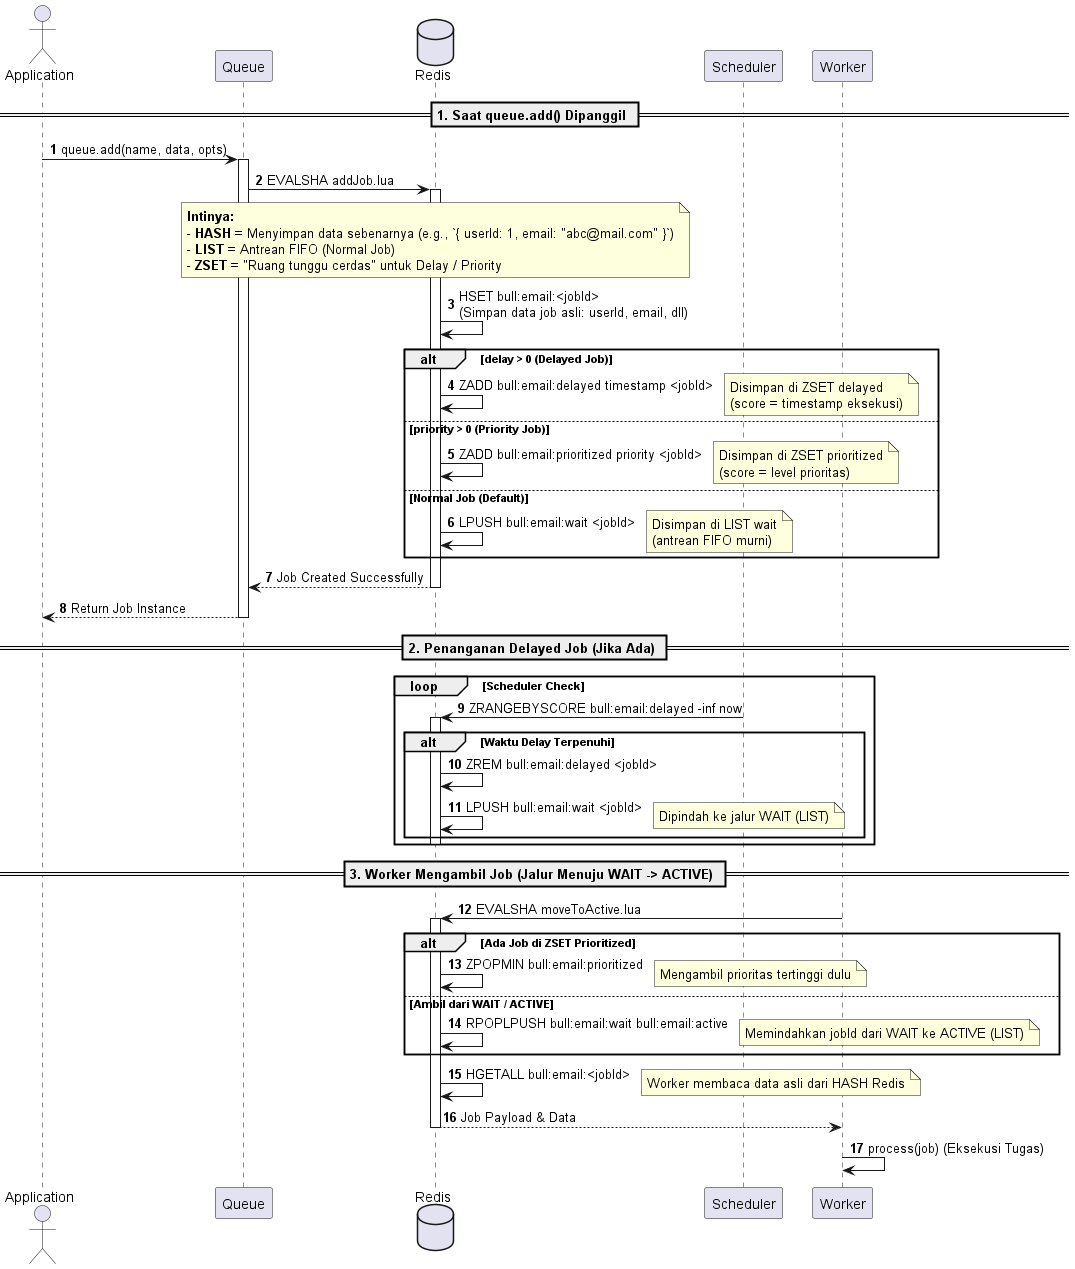

The diagram above was rendered by PlantUML. Its source (embedded in the PNG):
@startuml
autonumber
skinparam BoxPadding 10
skinparam ParticipantPadding 10

actor "Application" as App
participant "Queue" as Queue
database "Redis" as Redis
participant "Scheduler" as Scheduler
participant "Worker" as Worker

== 1. Saat queue.add() Dipanggil ==
App -> Queue: queue.add(name, data, opts)
activate Queue

Queue -> Redis: EVALSHA addJob.lua
activate Redis

note over Redis
  **Intinya:**
  - **HASH** = Menyimpan data sebenarnya (e.g., `{ userId: 1, email: "abc@mail.com" }`)
  - **LIST** = Antrean FIFO (Normal Job)
  - **ZSET** = "Ruang tunggu cerdas" untuk Delay / Priority
end note

Redis -> Redis: HSET bull:email:<jobId>\n(Simpan data job asli: userId, email, dll)

alt delay > 0 (Delayed Job)
    Redis -> Redis: ZADD bull:email:delayed timestamp <jobId>
    note right: Disimpan di ZSET delayed\n(score = timestamp eksekusi)
else priority > 0 (Priority Job)
    Redis -> Redis: ZADD bull:email:prioritized priority <jobId>
    note right: Disimpan di ZSET prioritized\n(score = level prioritas)
else Normal Job (Default)
    Redis -> Redis: LPUSH bull:email:wait <jobId>
    note right: Disimpan di LIST wait\n(antrean FIFO murni)
end

Redis --> Queue: Job Created Successfully
deactivate Redis
Queue --> App: Return Job Instance
deactivate Queue


== 2. Penanganan Delayed Job (Jika Ada) ==
loop Scheduler Check
    Scheduler -> Redis: ZRANGEBYSCORE bull:email:delayed -inf now
    activate Redis
    alt Waktu Delay Terpenuhi
        Redis -> Redis: ZREM bull:email:delayed <jobId>
        Redis -> Redis: LPUSH bull:email:wait <jobId>
        note right: Dipindah ke jalur WAIT (LIST)
    end
    deactivate Redis
end


== 3. Worker Mengambil Job (Jalur Menuju WAIT -> ACTIVE) ==
Worker -> Redis: EVALSHA moveToActive.lua
activate Redis

alt Ada Job di ZSET Prioritized
    Redis -> Redis: ZPOPMIN bull:email:prioritized
    note right: Mengambil prioritas tertinggi dulu
else Ambil dari WAIT / ACTIVE
    Redis -> Redis: RPOPLPUSH bull:email:wait bull:email:active
    note right: Memindahkan jobId dari WAIT ke ACTIVE (LIST)
end

Redis -> Redis: HGETALL bull:email:<jobId>
note right: Worker membaca data asli dari HASH Redis

Redis --> Worker: Job Payload & Data
deactivate Redis

Worker -> Worker: process(job) (Eksekusi Tugas)

@enduml